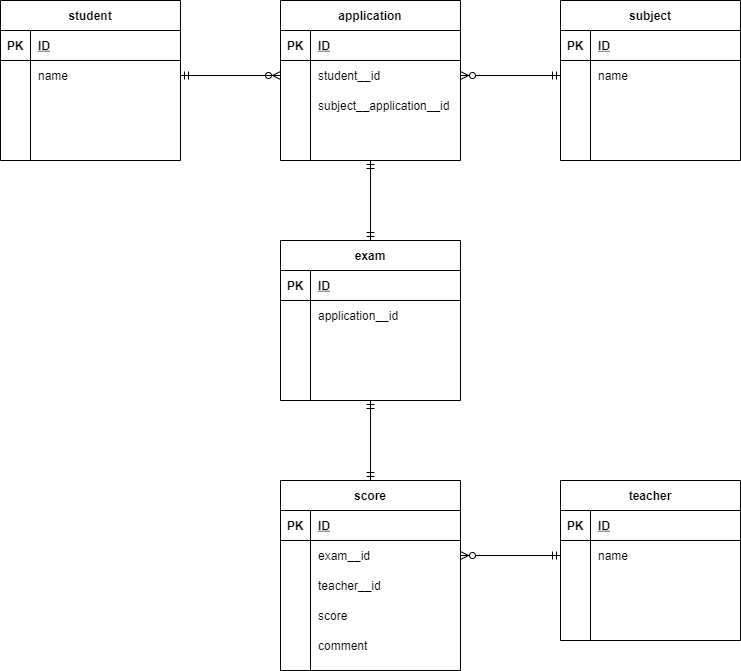

The diagram above was exported from draw.io. Its source (the exported page's mxGraphModel, read from the mxfile embedded in the PNG):
<mxGraphModel dx="652" dy="622" grid="1" gridSize="10" guides="1" tooltips="1" connect="1" arrows="1" fold="1" page="1" pageScale="1" pageWidth="827" pageHeight="1169" math="0" shadow="0">
  <root>
    <object label="" coment="" id="0">
      <mxCell />
    </object>
    <mxCell id="1" parent="0" />
    <mxCell id="15" value="student" style="shape=table;startSize=30;container=1;collapsible=1;childLayout=tableLayout;fixedRows=1;rowLines=0;fontStyle=1;align=center;resizeLast=1;" parent="1" vertex="1">
      <mxGeometry x="40" y="40" width="180" height="160" as="geometry" />
    </mxCell>
    <mxCell id="16" value="" style="shape=partialRectangle;collapsible=0;dropTarget=0;pointerEvents=0;fillColor=none;top=0;left=0;bottom=1;right=0;points=[[0,0.5],[1,0.5]];portConstraint=eastwest;" parent="15" vertex="1">
      <mxGeometry y="30" width="180" height="30" as="geometry" />
    </mxCell>
    <mxCell id="17" value="PK" style="shape=partialRectangle;connectable=0;fillColor=none;top=0;left=0;bottom=0;right=0;fontStyle=1;overflow=hidden;" parent="16" vertex="1">
      <mxGeometry width="30" height="30" as="geometry" />
    </mxCell>
    <mxCell id="18" value="ID" style="shape=partialRectangle;connectable=0;fillColor=none;top=0;left=0;bottom=0;right=0;align=left;spacingLeft=6;fontStyle=5;overflow=hidden;" parent="16" vertex="1">
      <mxGeometry x="30" width="150" height="30" as="geometry" />
    </mxCell>
    <mxCell id="19" value="" style="shape=partialRectangle;collapsible=0;dropTarget=0;pointerEvents=0;fillColor=none;top=0;left=0;bottom=0;right=0;points=[[0,0.5],[1,0.5]];portConstraint=eastwest;" parent="15" vertex="1">
      <mxGeometry y="60" width="180" height="30" as="geometry" />
    </mxCell>
    <mxCell id="20" value="" style="shape=partialRectangle;connectable=0;fillColor=none;top=0;left=0;bottom=0;right=0;editable=1;overflow=hidden;" parent="19" vertex="1">
      <mxGeometry width="30" height="30" as="geometry" />
    </mxCell>
    <mxCell id="21" value="name" style="shape=partialRectangle;connectable=0;fillColor=none;top=0;left=0;bottom=0;right=0;align=left;spacingLeft=6;overflow=hidden;" parent="19" vertex="1">
      <mxGeometry x="30" width="150" height="30" as="geometry" />
    </mxCell>
    <mxCell id="22" value="" style="shape=partialRectangle;collapsible=0;dropTarget=0;pointerEvents=0;fillColor=none;top=0;left=0;bottom=0;right=0;points=[[0,0.5],[1,0.5]];portConstraint=eastwest;" parent="15" vertex="1">
      <mxGeometry y="90" width="180" height="30" as="geometry" />
    </mxCell>
    <mxCell id="23" value="" style="shape=partialRectangle;connectable=0;fillColor=none;top=0;left=0;bottom=0;right=0;editable=1;overflow=hidden;" parent="22" vertex="1">
      <mxGeometry width="30" height="30" as="geometry" />
    </mxCell>
    <mxCell id="24" value="" style="shape=partialRectangle;connectable=0;fillColor=none;top=0;left=0;bottom=0;right=0;align=left;spacingLeft=6;overflow=hidden;" parent="22" vertex="1">
      <mxGeometry x="30" width="150" height="30" as="geometry" />
    </mxCell>
    <mxCell id="25" value="" style="shape=partialRectangle;collapsible=0;dropTarget=0;pointerEvents=0;fillColor=none;top=0;left=0;bottom=0;right=0;points=[[0,0.5],[1,0.5]];portConstraint=eastwest;" parent="15" vertex="1">
      <mxGeometry y="120" width="180" height="30" as="geometry" />
    </mxCell>
    <mxCell id="26" value="" style="shape=partialRectangle;connectable=0;fillColor=none;top=0;left=0;bottom=0;right=0;editable=1;overflow=hidden;" parent="25" vertex="1">
      <mxGeometry width="30" height="30" as="geometry" />
    </mxCell>
    <mxCell id="27" value="" style="shape=partialRectangle;connectable=0;fillColor=none;top=0;left=0;bottom=0;right=0;align=left;spacingLeft=6;overflow=hidden;" parent="25" vertex="1">
      <mxGeometry x="30" width="150" height="30" as="geometry" />
    </mxCell>
    <mxCell id="70" style="edgeStyle=orthogonalEdgeStyle;rounded=0;orthogonalLoop=1;jettySize=auto;html=1;exitX=0.5;exitY=1;exitDx=0;exitDy=0;entryX=0.5;entryY=0;entryDx=0;entryDy=0;endArrow=ERmandOne;endFill=0;" parent="1" source="28" target="57" edge="1">
      <mxGeometry relative="1" as="geometry" />
    </mxCell>
    <mxCell id="28" value="application" style="shape=table;startSize=30;container=1;collapsible=1;childLayout=tableLayout;fixedRows=1;rowLines=0;fontStyle=1;align=center;resizeLast=1;" parent="1" vertex="1">
      <mxGeometry x="320" y="40" width="180" height="160" as="geometry" />
    </mxCell>
    <mxCell id="29" value="" style="shape=partialRectangle;collapsible=0;dropTarget=0;pointerEvents=0;fillColor=none;top=0;left=0;bottom=1;right=0;points=[[0,0.5],[1,0.5]];portConstraint=eastwest;" parent="28" vertex="1">
      <mxGeometry y="30" width="180" height="30" as="geometry" />
    </mxCell>
    <mxCell id="30" value="PK" style="shape=partialRectangle;connectable=0;fillColor=none;top=0;left=0;bottom=0;right=0;fontStyle=1;overflow=hidden;" parent="29" vertex="1">
      <mxGeometry width="30" height="30" as="geometry" />
    </mxCell>
    <mxCell id="31" value="ID" style="shape=partialRectangle;connectable=0;fillColor=none;top=0;left=0;bottom=0;right=0;align=left;spacingLeft=6;fontStyle=5;overflow=hidden;" parent="29" vertex="1">
      <mxGeometry x="30" width="150" height="30" as="geometry" />
    </mxCell>
    <mxCell id="32" value="" style="shape=partialRectangle;collapsible=0;dropTarget=0;pointerEvents=0;fillColor=none;top=0;left=0;bottom=0;right=0;points=[[0,0.5],[1,0.5]];portConstraint=eastwest;" parent="28" vertex="1">
      <mxGeometry y="60" width="180" height="30" as="geometry" />
    </mxCell>
    <mxCell id="33" value="" style="shape=partialRectangle;connectable=0;fillColor=none;top=0;left=0;bottom=0;right=0;editable=1;overflow=hidden;" parent="32" vertex="1">
      <mxGeometry width="30" height="30" as="geometry" />
    </mxCell>
    <mxCell id="34" value="student__id" style="shape=partialRectangle;connectable=0;fillColor=none;top=0;left=0;bottom=0;right=0;align=left;spacingLeft=6;overflow=hidden;" parent="32" vertex="1">
      <mxGeometry x="30" width="150" height="30" as="geometry" />
    </mxCell>
    <mxCell id="35" value="" style="shape=partialRectangle;collapsible=0;dropTarget=0;pointerEvents=0;fillColor=none;top=0;left=0;bottom=0;right=0;points=[[0,0.5],[1,0.5]];portConstraint=eastwest;" parent="28" vertex="1">
      <mxGeometry y="90" width="180" height="30" as="geometry" />
    </mxCell>
    <mxCell id="36" value="" style="shape=partialRectangle;connectable=0;fillColor=none;top=0;left=0;bottom=0;right=0;editable=1;overflow=hidden;" parent="35" vertex="1">
      <mxGeometry width="30" height="30" as="geometry" />
    </mxCell>
    <mxCell id="37" value="subject__application__id" style="shape=partialRectangle;connectable=0;fillColor=none;top=0;left=0;bottom=0;right=0;align=left;spacingLeft=6;overflow=hidden;" parent="35" vertex="1">
      <mxGeometry x="30" width="150" height="30" as="geometry" />
    </mxCell>
    <mxCell id="38" value="" style="shape=partialRectangle;collapsible=0;dropTarget=0;pointerEvents=0;fillColor=none;top=0;left=0;bottom=0;right=0;points=[[0,0.5],[1,0.5]];portConstraint=eastwest;" parent="28" vertex="1">
      <mxGeometry y="120" width="180" height="20" as="geometry" />
    </mxCell>
    <mxCell id="39" value="" style="shape=partialRectangle;connectable=0;fillColor=none;top=0;left=0;bottom=0;right=0;editable=1;overflow=hidden;" parent="38" vertex="1">
      <mxGeometry width="30" height="20" as="geometry" />
    </mxCell>
    <mxCell id="40" value="" style="shape=partialRectangle;connectable=0;fillColor=none;top=0;left=0;bottom=0;right=0;align=left;spacingLeft=6;overflow=hidden;" parent="38" vertex="1">
      <mxGeometry x="30" width="150" height="20" as="geometry" />
    </mxCell>
    <mxCell id="41" style="edgeStyle=orthogonalEdgeStyle;rounded=0;orthogonalLoop=1;jettySize=auto;html=1;entryX=0;entryY=0.5;entryDx=0;entryDy=0;endArrow=ERzeroToMany;endFill=1;" parent="1" source="19" target="32" edge="1">
      <mxGeometry relative="1" as="geometry" />
    </mxCell>
    <mxCell id="42" style="edgeStyle=orthogonalEdgeStyle;rounded=0;orthogonalLoop=1;jettySize=auto;html=1;endArrow=ERmandOne;endFill=0;" parent="1" source="32" edge="1">
      <mxGeometry relative="1" as="geometry">
        <mxPoint x="220" y="115" as="targetPoint" />
      </mxGeometry>
    </mxCell>
    <mxCell id="71" style="edgeStyle=orthogonalEdgeStyle;rounded=0;orthogonalLoop=1;jettySize=auto;html=1;exitX=0.5;exitY=0;exitDx=0;exitDy=0;entryX=0.5;entryY=1;entryDx=0;entryDy=0;endArrow=ERmandOne;endFill=0;" parent="1" source="57" target="28" edge="1">
      <mxGeometry relative="1" as="geometry" />
    </mxCell>
    <mxCell id="86" style="edgeStyle=orthogonalEdgeStyle;rounded=0;orthogonalLoop=1;jettySize=auto;html=1;entryX=0.5;entryY=0;entryDx=0;entryDy=0;endArrow=ERmandOne;endFill=0;" parent="1" source="57" target="72" edge="1">
      <mxGeometry relative="1" as="geometry" />
    </mxCell>
    <mxCell id="57" value="exam" style="shape=table;startSize=30;container=1;collapsible=1;childLayout=tableLayout;fixedRows=1;rowLines=0;fontStyle=1;align=center;resizeLast=1;" parent="1" vertex="1">
      <mxGeometry x="320" y="280" width="180" height="160" as="geometry" />
    </mxCell>
    <mxCell id="58" value="" style="shape=partialRectangle;collapsible=0;dropTarget=0;pointerEvents=0;fillColor=none;top=0;left=0;bottom=1;right=0;points=[[0,0.5],[1,0.5]];portConstraint=eastwest;" parent="57" vertex="1">
      <mxGeometry y="30" width="180" height="30" as="geometry" />
    </mxCell>
    <mxCell id="59" value="PK" style="shape=partialRectangle;connectable=0;fillColor=none;top=0;left=0;bottom=0;right=0;fontStyle=1;overflow=hidden;" parent="58" vertex="1">
      <mxGeometry width="30" height="30" as="geometry" />
    </mxCell>
    <mxCell id="60" value="ID" style="shape=partialRectangle;connectable=0;fillColor=none;top=0;left=0;bottom=0;right=0;align=left;spacingLeft=6;fontStyle=5;overflow=hidden;" parent="58" vertex="1">
      <mxGeometry x="30" width="150" height="30" as="geometry" />
    </mxCell>
    <mxCell id="61" value="" style="shape=partialRectangle;collapsible=0;dropTarget=0;pointerEvents=0;fillColor=none;top=0;left=0;bottom=0;right=0;points=[[0,0.5],[1,0.5]];portConstraint=eastwest;" parent="57" vertex="1">
      <mxGeometry y="60" width="180" height="30" as="geometry" />
    </mxCell>
    <mxCell id="62" value="" style="shape=partialRectangle;connectable=0;fillColor=none;top=0;left=0;bottom=0;right=0;editable=1;overflow=hidden;" parent="61" vertex="1">
      <mxGeometry width="30" height="30" as="geometry" />
    </mxCell>
    <mxCell id="63" value="application__id" style="shape=partialRectangle;connectable=0;fillColor=none;top=0;left=0;bottom=0;right=0;align=left;spacingLeft=6;overflow=hidden;" parent="61" vertex="1">
      <mxGeometry x="30" width="150" height="30" as="geometry" />
    </mxCell>
    <mxCell id="64" value="" style="shape=partialRectangle;collapsible=0;dropTarget=0;pointerEvents=0;fillColor=none;top=0;left=0;bottom=0;right=0;points=[[0,0.5],[1,0.5]];portConstraint=eastwest;" parent="57" vertex="1">
      <mxGeometry y="90" width="180" height="30" as="geometry" />
    </mxCell>
    <mxCell id="65" value="" style="shape=partialRectangle;connectable=0;fillColor=none;top=0;left=0;bottom=0;right=0;editable=1;overflow=hidden;" parent="64" vertex="1">
      <mxGeometry width="30" height="30" as="geometry" />
    </mxCell>
    <mxCell id="66" value="" style="shape=partialRectangle;connectable=0;fillColor=none;top=0;left=0;bottom=0;right=0;align=left;spacingLeft=6;overflow=hidden;" parent="64" vertex="1">
      <mxGeometry x="30" width="150" height="30" as="geometry" />
    </mxCell>
    <mxCell id="67" value="" style="shape=partialRectangle;collapsible=0;dropTarget=0;pointerEvents=0;fillColor=none;top=0;left=0;bottom=0;right=0;points=[[0,0.5],[1,0.5]];portConstraint=eastwest;" parent="57" vertex="1">
      <mxGeometry y="120" width="180" height="30" as="geometry" />
    </mxCell>
    <mxCell id="68" value="" style="shape=partialRectangle;connectable=0;fillColor=none;top=0;left=0;bottom=0;right=0;editable=1;overflow=hidden;" parent="67" vertex="1">
      <mxGeometry width="30" height="30" as="geometry" />
    </mxCell>
    <mxCell id="69" value="" style="shape=partialRectangle;connectable=0;fillColor=none;top=0;left=0;bottom=0;right=0;align=left;spacingLeft=6;overflow=hidden;" parent="67" vertex="1">
      <mxGeometry x="30" width="150" height="30" as="geometry" />
    </mxCell>
    <mxCell id="85" style="edgeStyle=orthogonalEdgeStyle;rounded=0;orthogonalLoop=1;jettySize=auto;html=1;entryX=0.5;entryY=1;entryDx=0;entryDy=0;endArrow=ERmandOne;endFill=0;" parent="1" source="72" target="57" edge="1">
      <mxGeometry relative="1" as="geometry" />
    </mxCell>
    <object label="score" coment="" id="72">
      <mxCell style="shape=table;startSize=30;container=1;collapsible=1;childLayout=tableLayout;fixedRows=1;rowLines=0;fontStyle=1;align=center;resizeLast=1;" parent="1" vertex="1">
        <mxGeometry x="320" y="520" width="180" height="190" as="geometry" />
      </mxCell>
    </object>
    <mxCell id="73" value="" style="shape=partialRectangle;collapsible=0;dropTarget=0;pointerEvents=0;fillColor=none;top=0;left=0;bottom=1;right=0;points=[[0,0.5],[1,0.5]];portConstraint=eastwest;" parent="72" vertex="1">
      <mxGeometry y="30" width="180" height="30" as="geometry" />
    </mxCell>
    <mxCell id="74" value="PK" style="shape=partialRectangle;connectable=0;fillColor=none;top=0;left=0;bottom=0;right=0;fontStyle=1;overflow=hidden;" parent="73" vertex="1">
      <mxGeometry width="30" height="30" as="geometry" />
    </mxCell>
    <mxCell id="75" value="ID" style="shape=partialRectangle;connectable=0;fillColor=none;top=0;left=0;bottom=0;right=0;align=left;spacingLeft=6;fontStyle=5;overflow=hidden;" parent="73" vertex="1">
      <mxGeometry x="30" width="150" height="30" as="geometry" />
    </mxCell>
    <mxCell id="76" value="" style="shape=partialRectangle;collapsible=0;dropTarget=0;pointerEvents=0;fillColor=none;top=0;left=0;bottom=0;right=0;points=[[0,0.5],[1,0.5]];portConstraint=eastwest;" parent="72" vertex="1">
      <mxGeometry y="60" width="180" height="30" as="geometry" />
    </mxCell>
    <mxCell id="77" value="" style="shape=partialRectangle;connectable=0;fillColor=none;top=0;left=0;bottom=0;right=0;editable=1;overflow=hidden;" parent="76" vertex="1">
      <mxGeometry width="30" height="30" as="geometry" />
    </mxCell>
    <mxCell id="78" value="exam__id" style="shape=partialRectangle;connectable=0;fillColor=none;top=0;left=0;bottom=0;right=0;align=left;spacingLeft=6;overflow=hidden;" parent="76" vertex="1">
      <mxGeometry x="30" width="150" height="30" as="geometry" />
    </mxCell>
    <mxCell id="79" value="" style="shape=partialRectangle;collapsible=0;dropTarget=0;pointerEvents=0;fillColor=none;top=0;left=0;bottom=0;right=0;points=[[0,0.5],[1,0.5]];portConstraint=eastwest;" parent="72" vertex="1">
      <mxGeometry y="90" width="180" height="30" as="geometry" />
    </mxCell>
    <mxCell id="80" value="" style="shape=partialRectangle;connectable=0;fillColor=none;top=0;left=0;bottom=0;right=0;editable=1;overflow=hidden;" parent="79" vertex="1">
      <mxGeometry width="30" height="30" as="geometry" />
    </mxCell>
    <mxCell id="81" value="teacher__id" style="shape=partialRectangle;connectable=0;fillColor=none;top=0;left=0;bottom=0;right=0;align=left;spacingLeft=6;overflow=hidden;" parent="79" vertex="1">
      <mxGeometry x="30" width="150" height="30" as="geometry" />
    </mxCell>
    <mxCell id="82" value="" style="shape=partialRectangle;collapsible=0;dropTarget=0;pointerEvents=0;fillColor=none;top=0;left=0;bottom=0;right=0;points=[[0,0.5],[1,0.5]];portConstraint=eastwest;" parent="72" vertex="1">
      <mxGeometry y="120" width="180" height="30" as="geometry" />
    </mxCell>
    <mxCell id="83" value="" style="shape=partialRectangle;connectable=0;fillColor=none;top=0;left=0;bottom=0;right=0;editable=1;overflow=hidden;" parent="82" vertex="1">
      <mxGeometry width="30" height="30" as="geometry" />
    </mxCell>
    <mxCell id="84" value="score" style="shape=partialRectangle;connectable=0;fillColor=none;top=0;left=0;bottom=0;right=0;align=left;spacingLeft=6;overflow=hidden;" parent="82" vertex="1">
      <mxGeometry x="30" width="150" height="30" as="geometry" />
    </mxCell>
    <mxCell id="87" style="shape=partialRectangle;collapsible=0;dropTarget=0;pointerEvents=0;fillColor=none;top=0;left=0;bottom=0;right=0;points=[[0,0.5],[1,0.5]];portConstraint=eastwest;" parent="72" vertex="1">
      <mxGeometry y="150" width="180" height="30" as="geometry" />
    </mxCell>
    <mxCell id="88" style="shape=partialRectangle;connectable=0;fillColor=none;top=0;left=0;bottom=0;right=0;editable=1;overflow=hidden;" parent="87" vertex="1">
      <mxGeometry width="30" height="30" as="geometry" />
    </mxCell>
    <mxCell id="89" value="comment" style="shape=partialRectangle;connectable=0;fillColor=none;top=0;left=0;bottom=0;right=0;align=left;spacingLeft=6;overflow=hidden;" parent="87" vertex="1">
      <mxGeometry x="30" width="150" height="30" as="geometry" />
    </mxCell>
    <mxCell id="112" value="teacher" style="shape=table;startSize=30;container=1;collapsible=1;childLayout=tableLayout;fixedRows=1;rowLines=0;fontStyle=1;align=center;resizeLast=1;" parent="1" vertex="1">
      <mxGeometry x="600" y="520" width="180" height="160" as="geometry" />
    </mxCell>
    <mxCell id="113" value="" style="shape=partialRectangle;collapsible=0;dropTarget=0;pointerEvents=0;fillColor=none;top=0;left=0;bottom=1;right=0;points=[[0,0.5],[1,0.5]];portConstraint=eastwest;" parent="112" vertex="1">
      <mxGeometry y="30" width="180" height="30" as="geometry" />
    </mxCell>
    <mxCell id="114" value="PK" style="shape=partialRectangle;connectable=0;fillColor=none;top=0;left=0;bottom=0;right=0;fontStyle=1;overflow=hidden;" parent="113" vertex="1">
      <mxGeometry width="30" height="30" as="geometry" />
    </mxCell>
    <mxCell id="115" value="ID" style="shape=partialRectangle;connectable=0;fillColor=none;top=0;left=0;bottom=0;right=0;align=left;spacingLeft=6;fontStyle=5;overflow=hidden;" parent="113" vertex="1">
      <mxGeometry x="30" width="150" height="30" as="geometry" />
    </mxCell>
    <mxCell id="116" value="" style="shape=partialRectangle;collapsible=0;dropTarget=0;pointerEvents=0;fillColor=none;top=0;left=0;bottom=0;right=0;points=[[0,0.5],[1,0.5]];portConstraint=eastwest;" parent="112" vertex="1">
      <mxGeometry y="60" width="180" height="30" as="geometry" />
    </mxCell>
    <mxCell id="117" value="" style="shape=partialRectangle;connectable=0;fillColor=none;top=0;left=0;bottom=0;right=0;editable=1;overflow=hidden;" parent="116" vertex="1">
      <mxGeometry width="30" height="30" as="geometry" />
    </mxCell>
    <mxCell id="118" value="name" style="shape=partialRectangle;connectable=0;fillColor=none;top=0;left=0;bottom=0;right=0;align=left;spacingLeft=6;overflow=hidden;" parent="116" vertex="1">
      <mxGeometry x="30" width="150" height="30" as="geometry" />
    </mxCell>
    <mxCell id="119" value="" style="shape=partialRectangle;collapsible=0;dropTarget=0;pointerEvents=0;fillColor=none;top=0;left=0;bottom=0;right=0;points=[[0,0.5],[1,0.5]];portConstraint=eastwest;" parent="112" vertex="1">
      <mxGeometry y="90" width="180" height="30" as="geometry" />
    </mxCell>
    <mxCell id="120" value="" style="shape=partialRectangle;connectable=0;fillColor=none;top=0;left=0;bottom=0;right=0;editable=1;overflow=hidden;" parent="119" vertex="1">
      <mxGeometry width="30" height="30" as="geometry" />
    </mxCell>
    <mxCell id="121" value="" style="shape=partialRectangle;connectable=0;fillColor=none;top=0;left=0;bottom=0;right=0;align=left;spacingLeft=6;overflow=hidden;" parent="119" vertex="1">
      <mxGeometry x="30" width="150" height="30" as="geometry" />
    </mxCell>
    <mxCell id="122" value="" style="shape=partialRectangle;collapsible=0;dropTarget=0;pointerEvents=0;fillColor=none;top=0;left=0;bottom=0;right=0;points=[[0,0.5],[1,0.5]];portConstraint=eastwest;" parent="112" vertex="1">
      <mxGeometry y="120" width="180" height="30" as="geometry" />
    </mxCell>
    <mxCell id="123" value="" style="shape=partialRectangle;connectable=0;fillColor=none;top=0;left=0;bottom=0;right=0;editable=1;overflow=hidden;" parent="122" vertex="1">
      <mxGeometry width="30" height="30" as="geometry" />
    </mxCell>
    <mxCell id="124" value="" style="shape=partialRectangle;connectable=0;fillColor=none;top=0;left=0;bottom=0;right=0;align=left;spacingLeft=6;overflow=hidden;" parent="122" vertex="1">
      <mxGeometry x="30" width="150" height="30" as="geometry" />
    </mxCell>
    <mxCell id="128" value="subject" style="shape=table;startSize=30;container=1;collapsible=1;childLayout=tableLayout;fixedRows=1;rowLines=0;fontStyle=1;align=center;resizeLast=1;" parent="1" vertex="1">
      <mxGeometry x="600" y="40" width="180" height="160" as="geometry" />
    </mxCell>
    <mxCell id="129" value="" style="shape=partialRectangle;collapsible=0;dropTarget=0;pointerEvents=0;fillColor=none;top=0;left=0;bottom=1;right=0;points=[[0,0.5],[1,0.5]];portConstraint=eastwest;" parent="128" vertex="1">
      <mxGeometry y="30" width="180" height="30" as="geometry" />
    </mxCell>
    <mxCell id="130" value="PK" style="shape=partialRectangle;connectable=0;fillColor=none;top=0;left=0;bottom=0;right=0;fontStyle=1;overflow=hidden;" parent="129" vertex="1">
      <mxGeometry width="30" height="30" as="geometry" />
    </mxCell>
    <mxCell id="131" value="ID" style="shape=partialRectangle;connectable=0;fillColor=none;top=0;left=0;bottom=0;right=0;align=left;spacingLeft=6;fontStyle=5;overflow=hidden;" parent="129" vertex="1">
      <mxGeometry x="30" width="150" height="30" as="geometry" />
    </mxCell>
    <mxCell id="132" value="" style="shape=partialRectangle;collapsible=0;dropTarget=0;pointerEvents=0;fillColor=none;top=0;left=0;bottom=0;right=0;points=[[0,0.5],[1,0.5]];portConstraint=eastwest;" parent="128" vertex="1">
      <mxGeometry y="60" width="180" height="30" as="geometry" />
    </mxCell>
    <mxCell id="133" value="" style="shape=partialRectangle;connectable=0;fillColor=none;top=0;left=0;bottom=0;right=0;editable=1;overflow=hidden;" parent="132" vertex="1">
      <mxGeometry width="30" height="30" as="geometry" />
    </mxCell>
    <mxCell id="134" value="name" style="shape=partialRectangle;connectable=0;fillColor=none;top=0;left=0;bottom=0;right=0;align=left;spacingLeft=6;overflow=hidden;" parent="132" vertex="1">
      <mxGeometry x="30" width="150" height="30" as="geometry" />
    </mxCell>
    <mxCell id="135" value="" style="shape=partialRectangle;collapsible=0;dropTarget=0;pointerEvents=0;fillColor=none;top=0;left=0;bottom=0;right=0;points=[[0,0.5],[1,0.5]];portConstraint=eastwest;" parent="128" vertex="1">
      <mxGeometry y="90" width="180" height="30" as="geometry" />
    </mxCell>
    <mxCell id="136" value="" style="shape=partialRectangle;connectable=0;fillColor=none;top=0;left=0;bottom=0;right=0;editable=1;overflow=hidden;" parent="135" vertex="1">
      <mxGeometry width="30" height="30" as="geometry" />
    </mxCell>
    <mxCell id="137" value="" style="shape=partialRectangle;connectable=0;fillColor=none;top=0;left=0;bottom=0;right=0;align=left;spacingLeft=6;overflow=hidden;" parent="135" vertex="1">
      <mxGeometry x="30" width="150" height="30" as="geometry" />
    </mxCell>
    <mxCell id="138" value="" style="shape=partialRectangle;collapsible=0;dropTarget=0;pointerEvents=0;fillColor=none;top=0;left=0;bottom=0;right=0;points=[[0,0.5],[1,0.5]];portConstraint=eastwest;" parent="128" vertex="1">
      <mxGeometry y="120" width="180" height="30" as="geometry" />
    </mxCell>
    <mxCell id="139" value="" style="shape=partialRectangle;connectable=0;fillColor=none;top=0;left=0;bottom=0;right=0;editable=1;overflow=hidden;" parent="138" vertex="1">
      <mxGeometry width="30" height="30" as="geometry" />
    </mxCell>
    <mxCell id="140" value="" style="shape=partialRectangle;connectable=0;fillColor=none;top=0;left=0;bottom=0;right=0;align=left;spacingLeft=6;overflow=hidden;" parent="138" vertex="1">
      <mxGeometry x="30" width="150" height="30" as="geometry" />
    </mxCell>
    <mxCell id="149" style="edgeStyle=orthogonalEdgeStyle;rounded=0;orthogonalLoop=1;jettySize=auto;html=1;entryX=0;entryY=0.5;entryDx=0;entryDy=0;endArrow=ERmandOne;endFill=0;" parent="1" source="76" target="116" edge="1">
      <mxGeometry relative="1" as="geometry" />
    </mxCell>
    <mxCell id="150" style="edgeStyle=orthogonalEdgeStyle;rounded=0;orthogonalLoop=1;jettySize=auto;html=1;endArrow=ERzeroToMany;endFill=1;" parent="1" source="116" edge="1">
      <mxGeometry relative="1" as="geometry">
        <mxPoint x="500" y="595" as="targetPoint" />
      </mxGeometry>
    </mxCell>
    <mxCell id="151" style="edgeStyle=orthogonalEdgeStyle;rounded=0;orthogonalLoop=1;jettySize=auto;html=1;entryX=0;entryY=0.5;entryDx=0;entryDy=0;endArrow=ERmandOne;endFill=0;" edge="1" parent="1" source="32" target="132">
      <mxGeometry relative="1" as="geometry" />
    </mxCell>
    <mxCell id="153" style="edgeStyle=orthogonalEdgeStyle;rounded=0;orthogonalLoop=1;jettySize=auto;html=1;endArrow=ERzeroToMany;endFill=1;" edge="1" parent="1" source="132">
      <mxGeometry relative="1" as="geometry">
        <mxPoint x="500" y="115" as="targetPoint" />
      </mxGeometry>
    </mxCell>
  </root>
</mxGraphModel>